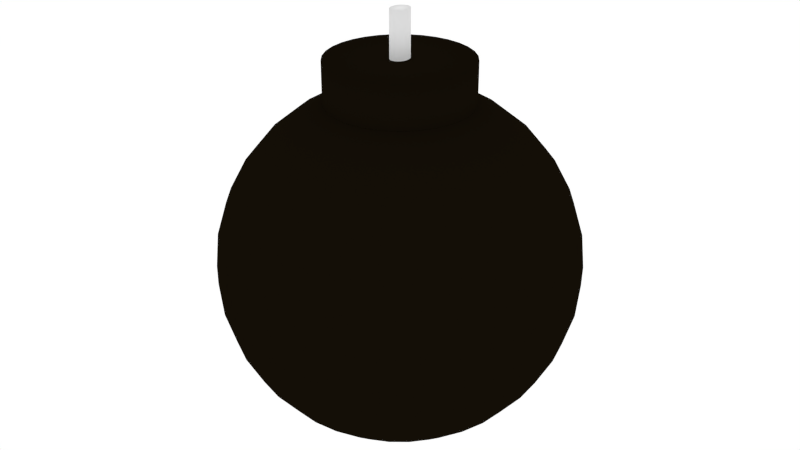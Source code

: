 # Source: newbomb.blend  (saved by Blender 2.68.0; exported with 4.5.12 LTS)
import bpy
from mathutils import Matrix  # noqa: F401  (used for matrix-valued properties, if any)

bpy.ops.wm.read_factory_settings(use_empty=True)
scene = bpy.context.scene
scene.name = 'Scene'

# ---- collections
col_collection_1 = bpy.data.collections.new('Collection 1'); scene.collection.children.link(col_collection_1)

# ---- materials (node trees are filled in below, after node groups)
mat_material_001 = bpy.data.materials.new('Material.001')
mat_material_001.alpha_threshold = 0.0
mat_material_001.use_transparent_shadow = False
mat_material_001.roughness = 0.5
mat_material_001.line_color = (0.0, 0.0, 0.0, 1.0)
mat_material = bpy.data.materials.new('Material')
mat_material.alpha_threshold = 0.0
mat_material.use_transparent_shadow = False
mat_material.diffuse_color = (0.006876, 0.004673, 0.002193, 1.0)
mat_material.roughness = 0.5
mat_material.line_color = (0.0, 0.0, 0.0, 1.0)

# ---- material node trees

# ---- world
world_world = bpy.data.worlds.new('World'); scene.world = world_world
world_world.color = (1.0, 1.0, 1.0)
world_world.use_sun_shadow = False
world_world.sun_shadow_jitter_overblur = 0.0
world_world.cycles.sampling_method = 'MANUAL'
world_world.cycles.sample_map_resolution = 256
world_world.light_settings.distance = 25.0

# ---- meshes
me_cylinder_000 = bpy.data.meshes.new('Cylinder.000')
me_cylinder_000.from_pydata([(-8.942e-07, 0.1509, 3.022), (0.02423, 0.148, 3.022), (0.04753, 0.1394, 3.022), (0.06901, 0.1255, 3.022), (0.08783, 0.1067, 3.022), (0.1033, 0.08384, 3.022), (0.1148, 0.05775, 3.022), (0.1218, 0.02944, 3.022), (0.1242, -1.475e-07, 3.022), (0.1218, -0.02944, 3.022), (0.1148, -0.05775, 3.022), (0.1033, -0.08384, 3.022), (0.08783, -0.1067, 3.022), (0.06901, -0.1255, 3.022), (0.04753, -0.1394, 3.022), (0.02423, -0.148, 3.022), (-9.346e-07, -0.1509, 3.022), (-0.02423, -0.148, 3.022), (-0.04754, -0.1394, 3.022), (-0.06901, -0.1255, 3.022), (-0.08784, -0.1067, 3.022), (-0.1033, -0.08384, 3.022), (-0.1148, -0.05775, 3.022), (-0.1218, -0.02944, 3.022), (-0.1242, -2.204e-08, 3.022), (-0.1218, 0.02944, 3.022), (-0.1148, 0.05775, 3.022), (-0.1033, 0.08384, 3.022), (-0.08784, 0.1067, 3.022), (-0.06901, 0.1255, 3.022), (-0.04754, 0.1394, 3.022), (-0.02423, 0.148, 3.022), (-9.096e-07, 0.1509, 2.376), (0.02423, 0.148, 2.376), (0.04753, 0.1394, 2.376), (0.06901, 0.1255, 2.376), (0.08783, 0.1067, 2.376), (0.1033, 0.08384, 2.376), (0.1148, 0.05775, 2.376), (0.1218, 0.02944, 2.376), (0.1242, -1.321e-07, 2.376), (0.1218, -0.02944, 2.376), (0.1148, -0.05775, 2.376), (0.1033, -0.08384, 2.376), (0.08783, -0.1067, 2.376), (0.06901, -0.1255, 2.376), (0.04753, -0.1394, 2.376), (0.02423, -0.148, 2.376), (-9.5e-07, -0.1509, 2.376), (-0.02423, -0.148, 2.376), (-0.04754, -0.1394, 2.376), (-0.06901, -0.1255, 2.376), (-0.08784, -0.1067, 2.376), (-0.1033, -0.08384, 2.376), (-0.1148, -0.05775, 2.376), (-0.1218, -0.02944, 2.376), (-0.1242, -6.626e-09, 2.376), (-0.1218, 0.02944, 2.376), (-0.1148, 0.05775, 2.376), (-0.1033, 0.08384, 2.376), (-0.08784, 0.1067, 2.376), (-0.06901, 0.1255, 2.376), (-0.04754, 0.1394, 2.376), (-0.02423, 0.148, 2.376), (-6.652e-07, 1.0, 2.374), (0.1951, 0.9808, 2.374), (0.3827, 0.9239, 2.374), (0.5556, 0.8315, 2.374), (0.7071, 0.7071, 2.374), (0.8315, 0.5556, 2.374), (0.9239, 0.3827, 2.374), (0.9808, 0.1951, 2.374), (1.0, -6.64e-08, 2.374), (0.9808, -0.1951, 2.374), (0.9239, -0.3827, 2.374), (0.8315, -0.5556, 2.374), (0.7071, -0.7071, 2.374), (0.5556, -0.8315, 2.374), (0.3827, -0.9239, 2.374), (0.1951, -0.9808, 2.374), (-9.911e-07, -1.0, 2.374), (-0.1951, -0.9808, 2.374), (-0.3827, -0.9239, 2.374), (-0.5556, -0.8315, 2.374), (-0.7071, -0.7071, 2.374), (-0.8315, -0.5556, 2.374), (-0.9239, -0.3827, 2.374), (-0.9808, -0.1951, 2.374), (-1.0, 8.237e-07, 2.374), (-0.9808, 0.1951, 2.374), (-0.9239, 0.3827, 2.374), (-0.8315, 0.5556, 2.374), (-0.7071, 0.7071, 2.374), (-0.5556, 0.8315, 2.374), (-0.3827, 0.9239, 2.374), (-0.1951, 0.9808, 2.374), (-0.9567, -2.379e-07, 1.809), (-1.389, -2.506e-07, 1.578), (-1.768, -2.605e-07, 1.267), (-2.079, -2.671e-07, 0.8878), (-2.31, -2.702e-07, 0.4556), (-2.452, -2.697e-07, -0.01338), (-2.5, -2.656e-07, -0.5011), (-2.452, -2.58e-07, -0.9888), (-2.31, -2.474e-07, -1.458), (-2.079, -2.339e-07, -1.89), (-1.768, -2.183e-07, -2.269), (-1.389, -2.011e-07, -2.58), (-0.9567, -1.828e-07, -2.811), (-0.4877, -1.644e-07, -2.953), (-0.9383, 0.1866, 1.809), (-1.362, 0.271, 1.578), (-1.734, 0.3449, 1.267), (-2.039, 0.4055, 0.8878), (-2.265, 0.4506, 0.4556), (-2.405, 0.4784, -0.01338), (-2.452, 0.4877, -0.5011), (-2.405, 0.4784, -0.9888), (-2.265, 0.4506, -1.458), (-2.039, 0.4055, -1.89), (-1.734, 0.3449, -2.269), (-1.362, 0.271, -2.58), (-0.9383, 0.1866, -2.811), (-0.4784, 0.09515, -2.953), (-0.8839, 0.3661, 1.809), (-1.283, 0.5315, 1.578), (-1.633, 0.6765, 1.267), (-1.92, 0.7955, 0.8878), (-2.134, 0.8839, 0.4556), (-2.265, 0.9383, -0.01338), (-2.31, 0.9567, -0.5011), (-2.265, 0.9383, -0.9888), (-2.134, 0.8839, -1.458), (-1.92, 0.7955, -1.89), (-1.633, 0.6765, -2.269), (-1.283, 0.5315, -2.58), (-0.8839, 0.3661, -2.811), (-0.4506, 0.1866, -2.953), (-0.7955, 0.5315, 1.809), (-1.155, 0.7716, 1.578), (-1.47, 0.9821, 1.267), (-1.728, 1.155, 0.8878), (-1.92, 1.283, 0.4556), (-2.039, 1.362, -0.01338), (-2.079, 1.389, -0.5011), (-2.039, 1.362, -0.9888), (-1.92, 1.283, -1.458), (-1.728, 1.155, -1.89), (-1.47, 0.9821, -2.269), (-1.155, 0.7716, -2.58), (-0.7955, 0.5315, -2.811), (-0.4055, 0.271, -2.953), (-0.6765, 0.6765, 1.809), (-0.9821, 0.9821, 1.578), (-1.25, 1.25, 1.267), (-1.47, 1.47, 0.8878), (-1.633, 1.633, 0.4556), (-1.734, 1.734, -0.01338), (-1.768, 1.768, -0.5011), (-1.734, 1.734, -0.9888), (-1.633, 1.633, -1.458), (-1.47, 1.47, -1.89), (-1.25, 1.25, -2.269), (-0.9821, 0.9821, -2.58), (-0.6765, 0.6765, -2.811), (-0.3449, 0.3449, -2.953), (-0.5315, 0.7955, 1.809), (-0.7716, 1.155, 1.578), (-0.9821, 1.47, 1.267), (-1.155, 1.728, 0.8878), (-1.283, 1.92, 0.4556), (-1.362, 2.039, -0.01338), (-1.389, 2.079, -0.5011), (-1.362, 2.039, -0.9888), (-1.283, 1.92, -1.458), (-1.155, 1.728, -1.89), (-0.9821, 1.47, -2.269), (-0.7716, 1.155, -2.58), (-0.5315, 0.7955, -2.811), (-0.271, 0.4055, -2.953), (-0.3661, 0.8839, 1.809), (-0.5315, 1.283, 1.578), (-0.6765, 1.633, 1.267), (-0.7955, 1.92, 0.8878), (-0.8839, 2.134, 0.4556), (-0.9383, 2.265, -0.01338), (-0.9567, 2.31, -0.5011), (-0.9383, 2.265, -0.9888), (-0.8839, 2.134, -1.458), (-0.7955, 1.92, -1.89), (-0.6765, 1.633, -2.269), (-0.5315, 1.283, -2.58), (-0.3661, 0.8839, -2.811), (-0.1866, 0.4506, -2.953), (-0.1866, 0.9383, 1.809), (-0.271, 1.362, 1.578), (-0.3449, 1.734, 1.267), (-0.4055, 2.039, 0.8878), (-0.4506, 2.265, 0.4556), (-0.4784, 2.405, -0.01338), (-0.4877, 2.452, -0.5011), (-0.4784, 2.405, -0.9888), (-0.4506, 2.265, -1.458), (-0.4055, 2.039, -1.89), (-0.3449, 1.734, -2.269), (-0.271, 1.362, -2.58), (-0.1866, 0.9383, -2.811), (-0.09515, 0.4784, -2.953), (2.976e-07, 0.9567, 1.809), (2.921e-07, 1.389, 1.578), (3.778e-07, 1.768, 1.267), (4.06e-07, 2.079, 0.8878), (2.839e-07, 2.31, 0.4556), (5.335e-07, 2.452, -0.01338), (1.866e-07, 2.5, -0.5011), (5.103e-07, 2.452, -0.9888), (1.638e-07, 2.31, -1.458), (3.398e-07, 2.079, -1.89), (2.935e-07, 1.768, -2.269), (2.674e-07, 1.389, -2.58), (1.688e-07, 0.9567, -2.811), (6.297e-08, 0.4877, -2.953), (0.1866, 0.9383, 1.809), (0.271, 1.362, 1.578), (0.3449, 1.734, 1.267), (0.4055, 2.039, 0.8878), (0.4506, 2.265, 0.4556), (0.4784, 2.405, -0.01338), (0.4877, 2.452, -0.5011), (0.4784, 2.405, -0.9888), (0.4506, 2.265, -1.458), (0.4055, 2.039, -1.89), (0.3449, 1.734, -2.269), (0.271, 1.362, -2.58), (0.1866, 0.9383, -2.811), (0.09515, 0.4784, -2.953), (0.3661, 0.8839, 1.809), (0.5315, 1.283, 1.578), (0.6765, 1.633, 1.267), (0.7955, 1.92, 0.8878), (0.8839, 2.134, 0.4556), (0.9383, 2.265, -0.01338), (0.9567, 2.31, -0.5011), (0.9383, 2.265, -0.9888), (0.8839, 2.134, -1.458), (0.7955, 1.92, -1.89), (0.6765, 1.633, -2.269), (0.5315, 1.283, -2.58), (0.3661, 0.8839, -2.811), (0.1866, 0.4506, -2.953), (0.5315, 0.7955, 1.809), (0.7716, 1.155, 1.578), (0.9821, 1.47, 1.267), (1.155, 1.728, 0.8878), (1.283, 1.92, 0.4556), (1.362, 2.039, -0.01338), (1.389, 2.079, -0.5011), (1.362, 2.039, -0.9888), (1.283, 1.92, -1.458), (1.155, 1.728, -1.89), (0.9821, 1.47, -2.269), (0.7716, 1.155, -2.58), (0.5315, 0.7955, -2.811), (0.271, 0.4055, -2.953), (0.6765, 0.6765, 1.809), (0.9821, 0.9821, 1.578), (1.25, 1.25, 1.267), (1.47, 1.47, 0.8878), (1.633, 1.633, 0.4556), (1.734, 1.734, -0.01338), (1.768, 1.768, -0.5011), (1.734, 1.734, -0.9888), (1.633, 1.633, -1.458), (1.47, 1.47, -1.89), (1.25, 1.25, -2.269), (0.9821, 0.9821, -2.58), (0.6765, 0.6765, -2.811), (0.3449, 0.3449, -2.953), (0.7955, 0.5315, 1.809), (1.155, 0.7716, 1.578), (1.47, 0.9821, 1.267), (1.728, 1.155, 0.8878), (1.92, 1.283, 0.4556), (2.039, 1.362, -0.01338), (2.079, 1.389, -0.5011), (2.039, 1.362, -0.9888), (1.92, 1.283, -1.458), (1.728, 1.155, -1.89), (1.47, 0.9821, -2.269), (1.155, 0.7716, -2.58), (0.7955, 0.5315, -2.811), (0.4055, 0.271, -2.953), (0.8839, 0.3661, 1.809), (1.283, 0.5315, 1.578), (1.633, 0.6765, 1.267), (1.92, 0.7955, 0.8878), (2.134, 0.8839, 0.4556), (2.265, 0.9383, -0.01338), (2.31, 0.9567, -0.5011), (2.265, 0.9383, -0.9888), (2.134, 0.8839, -1.458), (1.92, 0.7955, -1.89), (1.633, 0.6765, -2.269), (1.283, 0.5315, -2.58), (0.8839, 0.3661, -2.811), (0.4506, 0.1866, -2.953), (0.9383, 0.1866, 1.809), (1.362, 0.271, 1.578), (1.734, 0.3449, 1.267), (2.039, 0.4055, 0.8878), (2.265, 0.4506, 0.4556), (2.405, 0.4784, -0.01338), (2.452, 0.4877, -0.5011), (2.405, 0.4784, -0.9888), (2.265, 0.4506, -1.458), (2.039, 0.4055, -1.89), (1.734, 0.3449, -2.269), (1.362, 0.271, -2.58), (0.9383, 0.1866, -2.811), (0.4784, 0.09515, -2.953), (0.9567, -2.999e-07, 1.809), (1.389, -3.189e-07, 1.578), (1.768, -2.83e-07, 1.267), (2.079, -3.792e-07, 0.8878), (2.31, -4.775e-07, 0.4556), (2.452, -4.668e-07, -0.01338), (2.5, -3.475e-07, -0.5011), (2.452, -4.552e-07, -0.9888), (2.31, -1.939e-07, -1.458), (2.079, -3.46e-07, -1.89), (1.768, -2.409e-07, -2.269), (1.389, -3.439e-07, -2.58), (0.9567, -1.703e-07, -2.811), (0.4877, -1.295e-07, -2.953), (8.977e-08, -1.464e-07, -3.001), (0.9383, -0.1866, 1.809), (1.362, -0.271, 1.578), (1.734, -0.3449, 1.267), (2.039, -0.4055, 0.8878), (2.265, -0.4506, 0.4556), (2.405, -0.4784, -0.01338), (2.452, -0.4877, -0.5011), (2.405, -0.4784, -0.9888), (2.265, -0.4506, -1.458), (2.039, -0.4055, -1.89), (1.734, -0.3449, -2.269), (1.362, -0.271, -2.58), (0.9383, -0.1866, -2.811), (0.4784, -0.09515, -2.953), (0.8839, -0.3661, 1.809), (1.283, -0.5315, 1.578), (1.633, -0.6765, 1.267), (1.92, -0.7955, 0.8878), (2.134, -0.8839, 0.4556), (2.265, -0.9383, -0.01338), (2.31, -0.9567, -0.5011), (2.265, -0.9383, -0.9888), (2.134, -0.8839, -1.458), (1.92, -0.7955, -1.89), (1.633, -0.6765, -2.269), (1.283, -0.5315, -2.58), (0.8839, -0.3661, -2.811), (0.4506, -0.1866, -2.953), (0.7955, -0.5315, 1.809), (1.155, -0.7716, 1.578), (1.47, -0.9821, 1.267), (1.728, -1.155, 0.8878), (1.92, -1.283, 0.4556), (2.039, -1.362, -0.01338), (2.079, -1.389, -0.5011), (2.039, -1.362, -0.9888), (1.92, -1.283, -1.458), (1.728, -1.155, -1.89), (1.47, -0.9821, -2.269), (1.155, -0.7716, -2.58), (0.7955, -0.5315, -2.811), (0.4055, -0.271, -2.953), (0.6765, -0.6765, 1.809), (0.9821, -0.9821, 1.578), (1.25, -1.25, 1.267), (1.47, -1.47, 0.8878), (1.633, -1.633, 0.4556), (1.734, -1.734, -0.01338), (1.768, -1.768, -0.5011), (1.734, -1.734, -0.9888), (1.633, -1.633, -1.458), (1.47, -1.47, -1.89), (1.25, -1.25, -2.269), (0.9821, -0.9821, -2.58), (0.6765, -0.6765, -2.811), (0.3449, -0.3449, -2.953), (0.5315, -0.7955, 1.809), (0.7716, -1.155, 1.578), (0.9821, -1.47, 1.267), (1.155, -1.728, 0.8878), (1.283, -1.92, 0.4556), (1.362, -2.039, -0.01338), (1.389, -2.079, -0.5011), (1.362, -2.039, -0.9888), (1.283, -1.92, -1.458), (1.155, -1.728, -1.89), (0.9821, -1.47, -2.269), (0.7716, -1.155, -2.58), (0.5315, -0.7955, -2.811), (0.271, -0.4055, -2.953), (0.3661, -0.8839, 1.809), (0.5315, -1.283, 1.578), (0.6765, -1.633, 1.267), (0.7955, -1.92, 0.8878), (0.8839, -2.134, 0.4556), (0.9383, -2.265, -0.01338), (0.9567, -2.31, -0.5011), (0.9383, -2.265, -0.9888), (0.8839, -2.134, -1.458), (0.7955, -1.92, -1.89), (0.6765, -1.633, -2.269), (0.5315, -1.283, -2.58), (0.3661, -0.8839, -2.811), (0.1866, -0.4506, -2.953), (0.1866, -0.9383, 1.809), (0.271, -1.362, 1.578), (0.3449, -1.734, 1.267), (0.4055, -2.039, 0.8878), (0.4506, -2.265, 0.4556), (0.4784, -2.405, -0.01338), (0.4877, -2.452, -0.5011), (0.4784, -2.405, -0.9888), (0.4506, -2.265, -1.458), (0.4055, -2.039, -1.89), (0.3449, -1.734, -2.269), (0.271, -1.362, -2.58), (0.1866, -0.9383, -2.811), (0.09515, -0.4784, -2.953), (1.817e-08, -0.9567, 1.809), (-4.321e-08, -1.389, 1.578), (-6.925e-08, -1.768, 1.267), (-7.828e-08, -2.079, 0.8878), (-2.749e-07, -2.31, 0.4556), (-3.978e-07, -2.452, -0.01338), (-2.604e-07, -2.5, -0.5011), (-4.211e-07, -2.452, -0.9888), (-2.46e-07, -2.31, -1.458), (-1.445e-07, -2.079, -1.89), (-1.535e-07, -1.768, -2.269), (-1.796e-07, -1.389, -2.58), (5.705e-08, -0.9567, -2.811), (6.297e-08, -0.4877, -2.953), (-0.1866, -0.9383, 1.809), (-0.271, -1.362, 1.578), (-0.3449, -1.734, 1.267), (-0.4055, -2.039, 0.8878), (-0.4506, -2.265, 0.4556), (-0.4784, -2.405, -0.01338), (-0.4877, -2.452, -0.5011), (-0.4784, -2.405, -0.9888), (-0.4506, -2.265, -1.458), (-0.4055, -2.039, -1.89), (-0.3449, -1.734, -2.269), (-0.271, -1.362, -2.58), (-0.1866, -0.9383, -2.811), (-0.09515, -0.4784, -2.953), (-0.3661, -0.8839, 1.809), (-0.5315, -1.283, 1.578), (-0.6765, -1.633, 1.267), (-0.7955, -1.92, 0.8878), (-0.8839, -2.134, 0.4556), (-0.9383, -2.265, -0.01338), (-0.9567, -2.31, -0.5011), (-0.9383, -2.265, -0.9888), (-0.8839, -2.134, -1.458), (-0.7955, -1.92, -1.89), (-0.6765, -1.633, -2.269), (-0.5315, -1.283, -2.58), (-0.3661, -0.8839, -2.811), (-0.1866, -0.4506, -2.953), (-0.5315, -0.7955, 1.809), (-0.7716, -1.155, 1.578), (-0.9821, -1.47, 1.267), (-1.155, -1.728, 0.8878), (-1.283, -1.92, 0.4556), (-1.362, -2.039, -0.01338), (-1.389, -2.079, -0.5011), (-1.362, -2.039, -0.9888), (-1.283, -1.92, -1.458), (-1.155, -1.728, -1.89), (-0.9821, -1.47, -2.269), (-0.7716, -1.155, -2.58), (-0.5315, -0.7955, -2.811), (-0.271, -0.4055, -2.953), (-0.6765, -0.6765, 1.809), (-0.9821, -0.9821, 1.578), (-1.25, -1.25, 1.267), (-1.47, -1.47, 0.8878), (-1.633, -1.633, 0.4556), (-1.734, -1.734, -0.01338), (-1.768, -1.768, -0.5011), (-1.734, -1.734, -0.9888), (-1.633, -1.633, -1.458), (-1.47, -1.47, -1.89), (-1.25, -1.25, -2.269), (-0.9821, -0.9821, -2.58), (-0.6765, -0.6765, -2.811), (-0.3449, -0.3449, -2.953), (-0.7955, -0.5315, 1.809), (-1.155, -0.7716, 1.578), (-1.47, -0.9821, 1.267), (-1.728, -1.155, 0.8878), (-1.92, -1.283, 0.4556), (-2.039, -1.362, -0.01338), (-2.079, -1.389, -0.5011), (-2.039, -1.362, -0.9888), (-1.92, -1.283, -1.458), (-1.728, -1.155, -1.89), (-1.47, -0.9821, -2.269), (-1.155, -0.7716, -2.58), (-0.7955, -0.5315, -2.811), (-0.4055, -0.271, -2.953), (-0.8839, -0.3661, 1.809), (-1.283, -0.5315, 1.578), (-1.633, -0.6765, 1.267), (-1.92, -0.7955, 0.8878), (-2.134, -0.8839, 0.4556), (-2.265, -0.9383, -0.01338), (-2.31, -0.9567, -0.5011), (-2.265, -0.9383, -0.9888), (-2.134, -0.8839, -1.458), (-1.92, -0.7955, -1.89), (-1.633, -0.6765, -2.269), (-1.283, -0.5315, -2.58), (-0.8839, -0.3661, -2.811), (-0.4506, -0.1866, -2.953), (-0.9383, -0.1866, 1.809), (-1.362, -0.271, 1.578), (-1.734, -0.3449, 1.267), (-2.039, -0.4055, 0.8878), (-2.265, -0.4506, 0.4556), (-2.405, -0.4784, -0.01338), (-2.452, -0.4877, -0.5011), (-2.405, -0.4784, -0.9888), (-2.265, -0.4506, -1.458), (-2.039, -0.4055, -1.89), (-1.734, -0.3449, -2.269), (-1.362, -0.271, -2.58), (-0.9383, -0.1866, -2.811), (-0.4784, -0.09515, -2.953), (-6.652e-07, 1.0, 1.789), (0.1951, 0.9808, 1.789), (0.3827, 0.9239, 1.789), (0.5556, 0.8315, 1.789), (0.7071, 0.7071, 1.789), (0.8315, 0.5556, 1.789), (0.9239, 0.3827, 1.789), (0.9808, 0.1951, 1.789), (1.0, -7.337e-08, 1.789), (0.9808, -0.1951, 1.789), (0.9239, -0.3827, 1.789), (0.8315, -0.5556, 1.789), (0.7071, -0.7071, 1.789), (0.5556, -0.8315, 1.789), (0.3827, -0.9239, 1.789), (0.1951, -0.9808, 1.789), (-9.911e-07, -1.0, 1.789), (-0.1951, -0.9808, 1.789), (-0.3827, -0.9239, 1.789), (-0.5556, -0.8315, 1.789), (-0.7071, -0.7071, 1.789), (-0.8315, -0.5556, 1.789), (-0.9239, -0.3827, 1.789), (-0.9808, -0.1951, 1.789), (-1.0, 8.167e-07, 1.789), (-0.9808, 0.1951, 1.789), (-0.9239, 0.3827, 1.789), (-0.8315, 0.5556, 1.789), (-0.7071, 0.7071, 1.789), (-0.5556, 0.8315, 1.789), (-0.3827, 0.9239, 1.789), (-0.1951, 0.9808, 1.789)], [], [(32, 0, 1, 33), (33, 1, 2, 34), (34, 2, 3, 35), (35, 3, 4, 36), (36, 4, 5, 37), (37, 5, 6, 38), (38, 6, 7, 39), (39, 7, 8, 40), (40, 8, 9, 41), (41, 9, 10, 42), (42, 10, 11, 43), (43, 11, 12, 44), (44, 12, 13, 45), (45, 13, 14, 46), (46, 14, 15, 47), (47, 15, 16, 48), (48, 16, 17, 49), (49, 17, 18, 50), (50, 18, 19, 51), (51, 19, 20, 52), (52, 20, 21, 53), (53, 21, 22, 54), (54, 22, 23, 55), (55, 23, 24, 56), (56, 24, 25, 57), (57, 25, 26, 58), (58, 26, 27, 59), (59, 27, 28, 60), (60, 28, 29, 61), (61, 29, 30, 62), (1, 0, 31, 30, 29, 28, 27, 26, 25, 24, 23, 22, 21, 20, 19, 18, 17, 16, 15, 14, 13, 12, 11, 10, 9, 8, 7, 6, 5, 4, 3, 2), (63, 31, 0, 32), (62, 30, 31, 63), (545, 64, 65, 546), (546, 65, 66, 547), (547, 66, 67, 548), (548, 67, 68, 549), (549, 68, 69, 550), (550, 69, 70, 551), (551, 70, 71, 552), (552, 71, 72, 553), (553, 72, 73, 554), (554, 73, 74, 555), (555, 74, 75, 556), (556, 75, 76, 557), (557, 76, 77, 558), (558, 77, 78, 559), (559, 78, 79, 560), (560, 79, 80, 561), (561, 80, 81, 562), (562, 81, 82, 563), (563, 82, 83, 564), (564, 83, 84, 565), (565, 84, 85, 566), (566, 85, 86, 567), (567, 86, 87, 568), (568, 87, 88, 569), (569, 88, 89, 570), (570, 89, 90, 571), (571, 90, 91, 572), (572, 91, 92, 573), (573, 92, 93, 574), (574, 93, 94, 575), (65, 64, 95, 94, 93, 92, 91, 90, 89, 88, 87, 86, 85, 84, 83, 82, 81, 80, 79, 78, 77, 76, 75, 74, 73, 72, 71, 70, 69, 68, 67, 66), (576, 95, 64, 545), (575, 94, 95, 576), (99, 98, 112, 113), (106, 105, 119, 120), (100, 99, 113, 114), (107, 106, 120, 121), (101, 100, 114, 115), (108, 107, 121, 122), (102, 101, 115, 116), (109, 108, 122, 123), (103, 102, 116, 117), (97, 96, 110, 111), (104, 103, 117, 118), (98, 97, 111, 112), (105, 104, 118, 119), (122, 121, 135, 136), (116, 115, 129, 130), (123, 122, 136, 137), (117, 116, 130, 131), (111, 110, 124, 125), (118, 117, 131, 132), (112, 111, 125, 126), (119, 118, 132, 133), (113, 112, 126, 127), (120, 119, 133, 134), (114, 113, 127, 128), (121, 120, 134, 135), (115, 114, 128, 129), (134, 133, 147, 148), (128, 127, 141, 142), (135, 134, 148, 149), (129, 128, 142, 143), (136, 135, 149, 150), (130, 129, 143, 144), (137, 136, 150, 151), (131, 130, 144, 145), (125, 124, 138, 139), (132, 131, 145, 146), (126, 125, 139, 140), (133, 132, 146, 147), (127, 126, 140, 141), (146, 145, 159, 160), (140, 139, 153, 154), (147, 146, 160, 161), (141, 140, 154, 155), (148, 147, 161, 162), (142, 141, 155, 156), (149, 148, 162, 163), (143, 142, 156, 157), (150, 149, 163, 164), (144, 143, 157, 158), (151, 150, 164, 165), (145, 144, 158, 159), (139, 138, 152, 153), (164, 163, 177, 178), (158, 157, 171, 172), (165, 164, 178, 179), (159, 158, 172, 173), (153, 152, 166, 167), (160, 159, 173, 174), (154, 153, 167, 168), (161, 160, 174, 175), (155, 154, 168, 169), (162, 161, 175, 176), (156, 155, 169, 170), (163, 162, 176, 177), (157, 156, 170, 171), (169, 168, 182, 183), (176, 175, 189, 190), (170, 169, 183, 184), (177, 176, 190, 191), (171, 170, 184, 185), (178, 177, 191, 192), (172, 171, 185, 186), (179, 178, 192, 193), (173, 172, 186, 187), (167, 166, 180, 181), (174, 173, 187, 188), (168, 167, 181, 182), (175, 174, 188, 189), (187, 186, 200, 201), (181, 180, 194, 195), (188, 187, 201, 202), (182, 181, 195, 196), (189, 188, 202, 203), (183, 182, 196, 197), (190, 189, 203, 204), (184, 183, 197, 198), (191, 190, 204, 205), (185, 184, 198, 199), (192, 191, 205, 206), (186, 185, 199, 200), (193, 192, 206, 207), (205, 204, 218, 219), (199, 198, 212, 213), (206, 205, 219, 220), (200, 199, 213, 214), (207, 206, 220, 221), (201, 200, 214, 215), (195, 194, 208, 209), (202, 201, 215, 216), (196, 195, 209, 210), (203, 202, 216, 217), (197, 196, 210, 211), (204, 203, 217, 218), (198, 197, 211, 212), (217, 216, 230, 231), (211, 210, 224, 225), (218, 217, 231, 232), (212, 211, 225, 226), (219, 218, 232, 233), (213, 212, 226, 227), (220, 219, 233, 234), (214, 213, 227, 228), (221, 220, 234, 235), (215, 214, 228, 229), (209, 208, 222, 223), (216, 215, 229, 230), (210, 209, 223, 224), (235, 234, 248, 249), (229, 228, 242, 243), (223, 222, 236, 237), (230, 229, 243, 244), (224, 223, 237, 238), (231, 230, 244, 245), (225, 224, 238, 239), (232, 231, 245, 246), (226, 225, 239, 240), (233, 232, 246, 247), (227, 226, 240, 241), (234, 233, 247, 248), (228, 227, 241, 242), (247, 246, 260, 261), (241, 240, 254, 255), (248, 247, 261, 262), (242, 241, 255, 256), (249, 248, 262, 263), (243, 242, 256, 257), (237, 236, 250, 251), (244, 243, 257, 258), (238, 237, 251, 252), (245, 244, 258, 259), (239, 238, 252, 253), (246, 245, 259, 260), (240, 239, 253, 254), (259, 258, 272, 273), (253, 252, 266, 267), (260, 259, 273, 274), (254, 253, 267, 268), (261, 260, 274, 275), (255, 254, 268, 269), (262, 261, 275, 276), (256, 255, 269, 270), (263, 262, 276, 277), (257, 256, 270, 271), (251, 250, 264, 265), (258, 257, 271, 272), (252, 251, 265, 266), (277, 276, 290, 291), (271, 270, 284, 285), (265, 264, 278, 279), (272, 271, 285, 286), (266, 265, 279, 280), (273, 272, 286, 287), (267, 266, 280, 281), (274, 273, 287, 288), (268, 267, 281, 282), (275, 274, 288, 289), (269, 268, 282, 283), (276, 275, 289, 290), (270, 269, 283, 284), (289, 288, 302, 303), (283, 282, 296, 297), (290, 289, 303, 304), (284, 283, 297, 298), (291, 290, 304, 305), (285, 284, 298, 299), (279, 278, 292, 293), (286, 285, 299, 300), (280, 279, 293, 294), (287, 286, 300, 301), (281, 280, 294, 295), (288, 287, 301, 302), (282, 281, 295, 296), (294, 293, 307, 308), (301, 300, 314, 315), (295, 294, 308, 309), (302, 301, 315, 316), (296, 295, 309, 310), (303, 302, 316, 317), (297, 296, 310, 311), (304, 303, 317, 318), (298, 297, 311, 312), (305, 304, 318, 319), (299, 298, 312, 313), (293, 292, 306, 307), (300, 299, 313, 314), (312, 311, 325, 326), (319, 318, 332, 333), (313, 312, 326, 327), (307, 306, 320, 321), (314, 313, 327, 328), (308, 307, 321, 322), (315, 314, 328, 329), (309, 308, 322, 323), (316, 315, 329, 330), (310, 309, 323, 324), (317, 316, 330, 331), (311, 310, 324, 325), (318, 317, 331, 332), (330, 329, 344, 345), (324, 323, 338, 339), (331, 330, 345, 346), (325, 324, 339, 340), (332, 331, 346, 347), (326, 325, 340, 341), (333, 332, 347, 348), (327, 326, 341, 342), (321, 320, 335, 336), (328, 327, 342, 343), (322, 321, 336, 337), (329, 328, 343, 344), (323, 322, 337, 338), (343, 342, 356, 357), (337, 336, 350, 351), (344, 343, 357, 358), (338, 337, 351, 352), (345, 344, 358, 359), (339, 338, 352, 353), (346, 345, 359, 360), (340, 339, 353, 354), (347, 346, 360, 361), (341, 340, 354, 355), (348, 347, 361, 362), (342, 341, 355, 356), (336, 335, 349, 350), (361, 360, 374, 375), (355, 354, 368, 369), (362, 361, 375, 376), (356, 355, 369, 370), (350, 349, 363, 364), (357, 356, 370, 371), (351, 350, 364, 365), (358, 357, 371, 372), (352, 351, 365, 366), (359, 358, 372, 373), (353, 352, 366, 367), (360, 359, 373, 374), (354, 353, 367, 368), (373, 372, 386, 387), (367, 366, 380, 381), (374, 373, 387, 388), (368, 367, 381, 382), (375, 374, 388, 389), (369, 368, 382, 383), (376, 375, 389, 390), (370, 369, 383, 384), (364, 363, 377, 378), (371, 370, 384, 385), (365, 364, 378, 379), (372, 371, 385, 386), (366, 365, 379, 380), (385, 384, 398, 399), (379, 378, 392, 393), (386, 385, 399, 400), (380, 379, 393, 394), (387, 386, 400, 401), (381, 380, 394, 395), (388, 387, 401, 402), (382, 381, 395, 396), (389, 388, 402, 403), (383, 382, 396, 397), (390, 389, 403, 404), (384, 383, 397, 398), (378, 377, 391, 392), (403, 402, 416, 417), (397, 396, 410, 411), (404, 403, 417, 418), (398, 397, 411, 412), (392, 391, 405, 406), (399, 398, 412, 413), (393, 392, 406, 407), (400, 399, 413, 414), (394, 393, 407, 408), (401, 400, 414, 415), (395, 394, 408, 409), (402, 401, 415, 416), (396, 395, 409, 410), (415, 414, 428, 429), (409, 408, 422, 423), (416, 415, 429, 430), (410, 409, 423, 424), (417, 416, 430, 431), (411, 410, 424, 425), (418, 417, 431, 432), (412, 411, 425, 426), (406, 405, 419, 420), (413, 412, 426, 427), (407, 406, 420, 421), (414, 413, 427, 428), (408, 407, 421, 422), (420, 419, 433, 434), (427, 426, 440, 441), (421, 420, 434, 435), (428, 427, 441, 442), (422, 421, 435, 436), (429, 428, 442, 443), (423, 422, 436, 437), (430, 429, 443, 444), (424, 423, 437, 438), (431, 430, 444, 445), (425, 424, 438, 439), (432, 431, 445, 446), (426, 425, 439, 440), (438, 437, 451, 452), (445, 444, 458, 459), (439, 438, 452, 453), (446, 445, 459, 460), (440, 439, 453, 454), (434, 433, 447, 448), (441, 440, 454, 455), (435, 434, 448, 449), (442, 441, 455, 456), (436, 435, 449, 450), (443, 442, 456, 457), (437, 436, 450, 451), (444, 443, 457, 458), (456, 455, 469, 470), (450, 449, 463, 464), (457, 456, 470, 471), (451, 450, 464, 465), (458, 457, 471, 472), (452, 451, 465, 466), (459, 458, 472, 473), (453, 452, 466, 467), (460, 459, 473, 474), (454, 453, 467, 468), (448, 447, 461, 462), (455, 454, 468, 469), (449, 448, 462, 463), (474, 473, 487, 488), (468, 467, 481, 482), (462, 461, 475, 476), (469, 468, 482, 483), (463, 462, 476, 477), (470, 469, 483, 484), (464, 463, 477, 478), (471, 470, 484, 485), (465, 464, 478, 479), (472, 471, 485, 486), (466, 465, 479, 480), (473, 472, 486, 487), (467, 466, 480, 481), (486, 485, 499, 500), (480, 479, 493, 494), (487, 486, 500, 501), (481, 480, 494, 495), (488, 487, 501, 502), (482, 481, 495, 496), (476, 475, 489, 490), (483, 482, 496, 497), (477, 476, 490, 491), (484, 483, 497, 498), (478, 477, 491, 492), (485, 484, 498, 499), (479, 478, 492, 493), (498, 497, 511, 512), (492, 491, 505, 506), (499, 498, 512, 513), (493, 492, 506, 507), (500, 499, 513, 514), (494, 493, 507, 508), (501, 500, 514, 515), (495, 494, 508, 509), (502, 501, 515, 516), (496, 495, 509, 510), (490, 489, 503, 504), (497, 496, 510, 511), (491, 490, 504, 505), (516, 515, 529, 530), (510, 509, 523, 524), (504, 503, 517, 518), (511, 510, 524, 525), (505, 504, 518, 519), (512, 511, 525, 526), (506, 505, 519, 520), (513, 512, 526, 527), (507, 506, 520, 521), (514, 513, 527, 528), (508, 507, 521, 522), (515, 514, 528, 529), (509, 508, 522, 523), (528, 527, 541, 542), (522, 521, 535, 536), (529, 528, 542, 543), (523, 522, 536, 537), (530, 529, 543, 544), (524, 523, 537, 538), (518, 517, 531, 532), (525, 524, 538, 539), (519, 518, 532, 533), (526, 525, 539, 540), (520, 519, 533, 534), (527, 526, 540, 541), (521, 520, 534, 535), (334, 109, 123), (334, 123, 137), (334, 137, 151), (334, 151, 165), (334, 165, 179), (334, 179, 193), (334, 193, 207), (334, 207, 221), (334, 221, 235), (334, 235, 249), (334, 249, 263), (334, 263, 277), (334, 277, 291), (334, 291, 305), (334, 305, 319), (334, 319, 333), (334, 333, 348), (334, 348, 362), (334, 362, 376), (334, 376, 390), (334, 390, 404), (334, 404, 418), (334, 418, 432), (334, 432, 446), (334, 446, 460), (334, 460, 474), (334, 474, 488), (334, 488, 502), (334, 502, 516), (334, 516, 530), (334, 530, 544), (540, 539, 104, 105), (534, 533, 98, 99), (541, 540, 105, 106), (535, 534, 99, 100), (542, 541, 106, 107), (536, 535, 100, 101), (543, 542, 107, 108), (537, 536, 101, 102), (544, 543, 108, 109), (538, 537, 102, 103), (532, 531, 96, 97), (334, 544, 109), (539, 538, 103, 104), (533, 532, 97, 98)])
me_cylinder_000.polygons.foreach_set('use_smooth', [True] * 514)
me_cylinder_000.polygons.foreach_set('material_index', [0, 0, 0, 0, 0, 0, 0, 0, 0, 0, 0, 0, 0, 0, 0, 0, 0, 0, 0, 0, 0, 0, 0, 0, 0, 0, 0, 0, 0, 0, 0, 0, 0, 1, 1, 1, 1, 1, 1, 1, 1, 1, 1, 1, 1, 1, 1, 1, 1, 1, 1, 1, 1, 1, 1, 1, 1, 1, 1, 1, 1, 1, 1, 1, 1, 1, 1, 1, 1, 1, 1, 1, 1, 1, 1, 1, 1, 1, 1, 1, 1, 1, 1, 1, 1, 1, 1, 1, 1, 1, 1, 1, 1, 1, 1, 1, 1, 1, 1, 1, 1, 1, 1, 1, 1, 1, 1, 1, 1, 1, 1, 1, 1, 1, 1, 1, 1, 1, 1, 1, 1, 1, 1, 1, 1, 1, 1, 1, 1, 1, 1, 1, 1, 1, 1, 1, 1, 1, 1, 1, 1, 1, 1, 1, 1, 1, 1, 1, 1, 1, 1, 1, 1, 1, 1, 1, 1, 1, 1, 1, 1, 1, 1, 1, 1, 1, 1, 1, 1, 1, 1, 1, 1, 1, 1, 1, 1, 1, 1, 1, 1, 1, 1, 1, 1, 1, 1, 1, 1, 1, 1, 1, 1, 1, 1, 1, 1, 1, 1, 1, 1, 1, 1, 1, 1, 1, 1, 1, 1, 1, 1, 1, 1, 1, 1, 1, 1, 1, 1, 1, 1, 1, 1, 1, 1, 1, 1, 1, 1, 1, 1, 1, 1, 1, 1, 1, 1, 1, 1, 1, 1, 1, 1, 1, 1, 1, 1, 1, 1, 1, 1, 1, 1, 1, 1, 1, 1, 1, 1, 1, 1, 1, 1, 1, 1, 1, 1, 1, 1, 1, 1, 1, 1, 1, 1, 1, 1, 1, 1, 1, 1, 1, 1, 1, 1, 1, 1, 1, 1, 1, 1, 1, 1, 1, 1, 1, 1, 1, 1, 1, 1, 1, 1, 1, 1, 1, 1, 1, 1, 1, 1, 1, 1, 1, 1, 1, 1, 1, 1, 1, 1, 1, 1, 1, 1, 1, 1, 1, 1, 1, 1, 1, 1, 1, 1, 1, 1, 1, 1, 1, 1, 1, 1, 1, 1, 1, 1, 1, 1, 1, 1, 1, 1, 1, 1, 1, 1, 1, 1, 1, 1, 1, 1, 1, 1, 1, 1, 1, 1, 1, 1, 1, 1, 1, 1, 1, 1, 1, 1, 1, 1, 1, 1, 1, 1, 1, 1, 1, 1, 1, 1, 1, 1, 1, 1, 1, 1, 1, 1, 1, 1, 1, 1, 1, 1, 1, 1, 1, 1, 1, 1, 1, 1, 1, 1, 1, 1, 1, 1, 1, 1, 1, 1, 1, 1, 1, 1, 1, 1, 1, 1, 1, 1, 1, 1, 1, 1, 1, 1, 1, 1, 1, 1, 1, 1, 1, 1, 1, 1, 1, 1, 1, 1, 1, 1, 1, 1, 1, 1, 1, 1, 1, 1, 1, 1, 1, 1, 1, 1, 1, 1, 1, 1, 1, 1, 1, 1, 1, 1, 1, 1, 1, 1, 1, 1, 1, 1, 1, 1, 1, 1, 1, 1, 1, 1, 1, 1, 1, 1, 1, 1, 1, 1, 1, 1, 1, 1, 1, 1, 1, 1, 1, 1, 1])
_uv = me_cylinder_000.uv_layers.new(name='UVMap')
_uv.uv.foreach_set('vector', [0.0, 0.0, 0.0, 0.0, 0.0, 0.0, 0.0, 0.0, 0.0, 0.0, 0.0, 0.0, 0.0, 0.0, 0.0, 0.0, 0.0, 0.0, 0.0, 0.0, 0.0, 0.0, 0.0, 0.0, 0.0, 0.0, 0.0, 0.0, 0.0, 0.0, 0.0, 0.0, 0.0, 0.0, 0.0, 0.0, 0.0, 0.0, 0.0, 0.0, 0.0, 0.0, 0.0, 0.0, 0.0, 0.0, 0.0, 0.0, 0.0, 0.0, 0.0, 0.0, 0.0, 0.0, 0.0, 0.0, 0.0, 0.0, 0.0, 0.0, 0.0, 0.0, 0.0, 0.0, 0.0, 0.0, 0.0, 0.0, 0.0, 0.0, 0.0, 0.0, 0.0, 0.0, 0.0, 0.0, 0.0, 0.0, 0.0, 0.0, 0.0, 0.0, 0.0, 0.0, 0.0, 0.0, 0.0, 0.0, 0.0, 0.0, 0.0, 0.0, 0.0, 0.0, 0.0, 0.0, 0.0, 0.0, 0.0, 0.0, 0.0, 0.0, 0.0, 0.0, 0.0, 0.0, 0.0, 0.0, 0.0, 0.0, 0.0, 0.0, 0.0, 0.0, 0.0, 0.0, 0.0, 0.0, 0.0, 0.0, 0.0, 0.0, 0.0, 0.0, 0.0, 0.0, 0.0, 0.0, 0.0, 0.0, 0.0, 0.0, 0.0, 0.0, 0.0, 0.0, 0.0, 0.0, 0.0, 0.0, 0.0, 0.0, 0.0, 0.0, 0.0, 0.0, 0.0, 0.0, 0.0, 0.0, 0.0, 0.0, 0.0, 0.0, 0.0, 0.0, 0.0, 0.0, 0.0, 0.0, 0.0, 0.0, 0.0, 0.0, 0.0, 0.0, 0.0, 0.0, 0.0, 0.0, 0.0, 0.0, 0.0, 0.0, 0.0, 0.0, 0.0, 0.0, 0.0, 0.0, 0.0, 0.0, 0.0, 0.0, 0.0, 0.0, 0.0, 0.0, 0.0, 0.0, 0.0, 0.0, 0.0, 0.0, 0.0, 0.0, 0.0, 0.0, 0.0, 0.0, 0.0, 0.0, 0.0, 0.0, 0.0, 0.0, 0.0, 0.0, 0.0, 0.0, 0.0, 0.0, 0.0, 0.0, 0.0, 0.0, 0.0, 0.0, 0.0, 0.0, 0.0, 0.0, 0.0, 0.0, 0.0, 0.0, 0.0, 0.0, 0.0, 0.0, 0.0, 0.0, 0.0, 0.0, 0.0, 0.0, 0.0, 0.0, 0.0, 0.0, 0.0, 0.0, 0.0, 0.0, 0.0, 0.0, 0.0, 0.0, 0.0, 0.0, 0.0, 0.0, 0.0, 0.0, 0.0, 0.0, 0.0, 0.0, 0.0, 0.0, 0.0, 0.0, 0.0, 0.0, 0.0, 0.0, 0.0, 0.0, 0.0, 0.0, 0.0, 0.0, 0.0, 0.0, 0.0, 0.0, 0.0, 0.0, 0.0, 0.0, 0.0, 0.0, 0.0, 0.0, 0.0, 0.0, 0.0, 0.0, 0.0, 0.0, 0.0, 0.0, 0.0, 0.0, 0.0, 0.0, 0.0, 0.0, 0.0, 0.0, 0.0, 0.0, 0.0, 0.0, 0.0, 0.0, 0.0, 0.0, 0.0, 0.0, 0.0, 0.0, 0.0, 0.0, 0.0, 0.0, 0.0, 0.0, 0.0, 0.0, 0.0, 0.0, 1.0, 0.0, 1.0, 1.0, 0.0, 1.0, 0.0, 0.0, 1.0, 0.0, 1.0, 1.0, 0.0, 1.0, 0.0, 0.0, 1.0, 0.0, 1.0, 1.0, 0.0, 1.0, 0.0, 0.0, 1.0, 0.0, 1.0, 1.0, 0.0, 1.0, 0.0, 0.0, 1.0, 0.0, 1.0, 1.0, 0.0, 1.0, 0.0, 0.0, 1.0, 0.0, 1.0, 1.0, 0.0, 1.0, 0.0, 0.0, 1.0, 0.0, 1.0, 1.0, 0.0, 1.0, 0.0, 0.0, 1.0, 0.0, 1.0, 1.0, 0.0, 1.0, 0.0, 0.0, 1.0, 0.0, 1.0, 1.0, 0.0, 1.0, 0.0, 0.0, 1.0, 0.0, 1.0, 1.0, 0.0, 1.0, 0.0, 0.0, 1.0, 0.0, 1.0, 1.0, 0.0, 1.0, 0.0, 0.0, 1.0, 0.0, 1.0, 1.0, 0.0, 1.0, 0.0, 0.0, 1.0, 0.0, 1.0, 1.0, 0.0, 1.0, 0.0, 0.0, 1.0, 0.0, 1.0, 1.0, 0.0, 1.0, 0.0, 0.0, 1.0, 0.0, 1.0, 1.0, 0.0, 1.0, 0.0, 0.0, 1.0, 0.0, 1.0, 1.0, 0.0, 1.0, 0.0, 0.0, 1.0, 0.0, 1.0, 1.0, 0.0, 1.0, 0.0, 0.0, 1.0, 0.0, 1.0, 1.0, 0.0, 1.0, 0.0, 0.0, 1.0, 0.0, 1.0, 1.0, 0.0, 1.0, 0.0, 0.0, 1.0, 0.0, 1.0, 1.0, 0.0, 1.0, 0.0, 0.0, 1.0, 0.0, 1.0, 1.0, 0.0, 1.0, 0.0, 0.0, 1.0, 0.0, 1.0, 1.0, 0.0, 1.0, 0.0, 0.0, 1.0, 0.0, 1.0, 1.0, 0.0, 1.0, 0.0, 0.0, 1.0, 0.0, 1.0, 1.0, 0.0, 1.0, 0.0, 0.0, 1.0, 0.0, 1.0, 1.0, 0.0, 1.0, 0.0, 0.0, 1.0, 0.0, 1.0, 1.0, 0.0, 1.0, 0.0, 0.0, 1.0, 0.0, 1.0, 1.0, 0.0, 1.0, 0.0, 0.0, 1.0, 0.0, 1.0, 1.0, 0.0, 1.0, 0.0, 0.0, 1.0, 0.0, 1.0, 1.0, 0.0, 1.0, 0.0, 0.0, 1.0, 0.0, 1.0, 1.0, 0.0, 1.0, 0.5, 1.0, 0.5975, 0.9904, 0.6913, 0.9619, 0.7778, 0.9157, 0.8536, 0.8536, 0.9157, 0.7778, 0.9619, 0.6913, 0.9904, 0.5975, 1.0, 0.5, 0.9904, 0.4025, 0.9619, 0.3087, 0.9157, 0.2222, 0.8536, 0.1464, 0.7778, 0.08427, 0.6913, 0.03806, 0.5975, 0.009607, 0.5, 0.0, 0.4025, 0.009607, 0.3087, 0.03806, 0.2222, 0.08427, 0.1464, 0.1464, 0.08426, 0.2222, 0.03806, 0.3087, 0.009607, 0.4025, 0.0, 0.5, 0.009607, 0.5975, 0.03806, 0.6913, 0.08427, 0.7778, 0.1464, 0.8536, 0.2222, 0.9157, 0.3087, 0.9619, 0.4025, 0.9904, 0.0, 0.0, 1.0, 0.0, 1.0, 1.0, 0.0, 1.0, 0.0, 0.0, 1.0, 0.0, 1.0, 1.0, 0.0, 1.0, 0.0, 0.0, 1.0, 0.0, 1.0, 1.0, 0.0, 1.0, 0.0, 0.0, 1.0, 0.0, 1.0, 1.0, 0.0, 1.0, 0.0, 0.0, 1.0, 0.0, 1.0, 1.0, 0.0, 1.0, 0.0, 0.0, 1.0, 0.0, 1.0, 1.0, 0.0, 1.0, 0.0, 0.0, 1.0, 0.0, 1.0, 1.0, 0.0, 1.0, 0.0, 0.0, 1.0, 0.0, 1.0, 1.0, 0.0, 1.0, 0.0, 0.0, 1.0, 0.0, 1.0, 1.0, 0.0, 1.0, 0.0, 0.0, 1.0, 0.0, 1.0, 1.0, 0.0, 1.0, 0.0, 0.0, 1.0, 0.0, 1.0, 1.0, 0.0, 1.0, 0.0, 0.0, 1.0, 0.0, 1.0, 1.0, 0.0, 1.0, 0.0, 0.0, 1.0, 0.0, 1.0, 1.0, 0.0, 1.0, 0.0, 0.0, 1.0, 0.0, 1.0, 1.0, 0.0, 1.0, 0.0, 0.0, 1.0, 0.0, 1.0, 1.0, 0.0, 1.0, 0.0, 0.0, 1.0, 0.0, 1.0, 1.0, 0.0, 1.0, 0.0, 0.0, 1.0, 0.0, 1.0, 1.0, 0.0, 1.0, 0.0, 0.0, 1.0, 0.0, 1.0, 1.0, 0.0, 1.0, 0.0, 0.0, 1.0, 0.0, 1.0, 1.0, 0.0, 1.0, 0.0, 0.0, 1.0, 0.0, 1.0, 1.0, 0.0, 1.0, 0.0, 0.0, 1.0, 0.0, 1.0, 1.0, 0.0, 1.0, 0.0, 0.0, 1.0, 0.0, 1.0, 1.0, 0.0, 1.0, 0.0, 0.0, 1.0, 0.0, 1.0, 1.0, 0.0, 1.0, 0.0, 0.0, 1.0, 0.0, 1.0, 1.0, 0.0, 1.0, 0.0, 0.0, 1.0, 0.0, 1.0, 1.0, 0.0, 1.0, 0.0, 0.0, 1.0, 0.0, 1.0, 1.0, 0.0, 1.0, 0.0, 0.0, 1.0, 0.0, 1.0, 1.0, 0.0, 1.0, 0.0, 0.0, 1.0, 0.0, 1.0, 1.0, 0.0, 1.0, 0.0, 0.0, 1.0, 0.0, 1.0, 1.0, 0.0, 1.0, 0.0, 0.0, 1.0, 0.0, 1.0, 1.0, 0.0, 1.0, 0.0, 0.0, 1.0, 0.0, 1.0, 1.0, 0.0, 1.0, 0.0, 0.0, 1.0, 0.0, 1.0, 1.0, 0.0, 1.0, 0.0, 0.0, 1.0, 0.0, 1.0, 1.0, 0.0, 1.0, 0.0, 0.0, 1.0, 0.0, 1.0, 1.0, 0.0, 1.0, 0.0, 0.0, 1.0, 0.0, 1.0, 1.0, 0.0, 1.0, 0.0, 0.0, 1.0, 0.0, 1.0, 1.0, 0.0, 1.0, 0.0, 0.0, 1.0, 0.0, 1.0, 1.0, 0.0, 1.0, 0.0, 0.0, 1.0, 0.0, 1.0, 1.0, 0.0, 1.0, 0.0, 0.0, 1.0, 0.0, 1.0, 1.0, 0.0, 1.0, 0.0, 0.0, 1.0, 0.0, 1.0, 1.0, 0.0, 1.0, 0.0, 0.0, 1.0, 0.0, 1.0, 1.0, 0.0, 1.0, 0.0, 0.0, 1.0, 0.0, 1.0, 1.0, 0.0, 1.0, 0.0, 0.0, 1.0, 0.0, 1.0, 1.0, 0.0, 1.0, 0.0, 0.0, 1.0, 0.0, 1.0, 1.0, 0.0, 1.0, 0.0, 0.0, 1.0, 0.0, 1.0, 1.0, 0.0, 1.0, 0.0, 0.0, 1.0, 0.0, 1.0, 1.0, 0.0, 1.0, 0.0, 0.0, 1.0, 0.0, 1.0, 1.0, 0.0, 1.0, 0.0, 0.0, 1.0, 0.0, 1.0, 1.0, 0.0, 1.0, 0.0, 0.0, 1.0, 0.0, 1.0, 1.0, 0.0, 1.0, 0.0, 0.0, 1.0, 0.0, 1.0, 1.0, 0.0, 1.0, 0.0, 0.0, 1.0, 0.0, 1.0, 1.0, 0.0, 1.0, 0.0, 0.0, 1.0, 0.0, 1.0, 1.0, 0.0, 1.0, 0.0, 0.0, 1.0, 0.0, 1.0, 1.0, 0.0, 1.0, 0.0, 0.0, 1.0, 0.0, 1.0, 1.0, 0.0, 1.0, 0.0, 0.0, 1.0, 0.0, 1.0, 1.0, 0.0, 1.0, 0.0, 0.0, 1.0, 0.0, 1.0, 1.0, 0.0, 1.0, 0.0, 0.0, 1.0, 0.0, 1.0, 1.0, 0.0, 1.0, 0.0, 0.0, 1.0, 0.0, 1.0, 1.0, 0.0, 1.0, 0.0, 0.0, 1.0, 0.0, 1.0, 1.0, 0.0, 1.0, 0.0, 0.0, 1.0, 0.0, 1.0, 1.0, 0.0, 1.0, 0.0, 0.0, 1.0, 0.0, 1.0, 1.0, 0.0, 1.0, 0.0, 0.0, 1.0, 0.0, 1.0, 1.0, 0.0, 1.0, 0.0, 0.0, 1.0, 0.0, 1.0, 1.0, 0.0, 1.0, 0.0, 0.0, 1.0, 0.0, 1.0, 1.0, 0.0, 1.0, 0.0, 0.0, 1.0, 0.0, 1.0, 1.0, 0.0, 1.0, 0.0, 0.0, 1.0, 0.0, 1.0, 1.0, 0.0, 1.0, 0.0, 0.0, 1.0, 0.0, 1.0, 1.0, 0.0, 1.0, 0.0, 0.0, 1.0, 0.0, 1.0, 1.0, 0.0, 1.0, 0.0, 0.0, 1.0, 0.0, 1.0, 1.0, 0.0, 1.0, 0.0, 0.0, 1.0, 0.0, 1.0, 1.0, 0.0, 1.0, 0.0, 0.0, 1.0, 0.0, 1.0, 1.0, 0.0, 1.0, 0.0, 0.0, 1.0, 0.0, 1.0, 1.0, 0.0, 1.0, 0.0, 0.0, 1.0, 0.0, 1.0, 1.0, 0.0, 1.0, 0.0, 0.0, 1.0, 0.0, 1.0, 1.0, 0.0, 1.0, 0.0, 0.0, 1.0, 0.0, 1.0, 1.0, 0.0, 1.0, 0.0, 0.0, 1.0, 0.0, 1.0, 1.0, 0.0, 1.0, 0.0, 0.0, 1.0, 0.0, 1.0, 1.0, 0.0, 1.0, 0.0, 0.0, 1.0, 0.0, 1.0, 1.0, 0.0, 1.0, 0.0, 0.0, 1.0, 0.0, 1.0, 1.0, 0.0, 1.0, 0.0, 0.0, 1.0, 0.0, 1.0, 1.0, 0.0, 1.0, 0.0, 0.0, 1.0, 0.0, 1.0, 1.0, 0.0, 1.0, 0.0, 0.0, 1.0, 0.0, 1.0, 1.0, 0.0, 1.0, 0.0, 0.0, 1.0, 0.0, 1.0, 1.0, 0.0, 1.0, 0.0, 0.0, 1.0, 0.0, 1.0, 1.0, 0.0, 1.0, 0.0, 0.0, 1.0, 0.0, 1.0, 1.0, 0.0, 1.0, 0.0, 0.0, 1.0, 0.0, 1.0, 1.0, 0.0, 1.0, 0.0, 0.0, 1.0, 0.0, 1.0, 1.0, 0.0, 1.0, 0.0, 0.0, 1.0, 0.0, 1.0, 1.0, 0.0, 1.0, 0.0, 0.0, 1.0, 0.0, 1.0, 1.0, 0.0, 1.0, 0.0, 0.0, 1.0, 0.0, 1.0, 1.0, 0.0, 1.0, 0.0, 0.0, 1.0, 0.0, 1.0, 1.0, 0.0, 1.0, 0.0, 0.0, 1.0, 0.0, 1.0, 1.0, 0.0, 1.0, 0.0, 0.0, 1.0, 0.0, 1.0, 1.0, 0.0, 1.0, 0.0, 0.0, 1.0, 0.0, 1.0, 1.0, 0.0, 1.0, 0.0, 0.0, 1.0, 0.0, 1.0, 1.0, 0.0, 1.0, 0.0, 0.0, 1.0, 0.0, 1.0, 1.0, 0.0, 1.0, 0.0, 0.0, 1.0, 0.0, 1.0, 1.0, 0.0, 1.0, 0.0, 0.0, 1.0, 0.0, 1.0, 1.0, 0.0, 1.0, 0.0, 0.0, 1.0, 0.0, 1.0, 1.0, 0.0, 1.0, 0.0, 0.0, 1.0, 0.0, 1.0, 1.0, 0.0, 1.0, 0.0, 0.0, 1.0, 0.0, 1.0, 1.0, 0.0, 1.0, 0.0, 0.0, 1.0, 0.0, 1.0, 1.0, 0.0, 1.0, 0.0, 0.0, 1.0, 0.0, 1.0, 1.0, 0.0, 1.0, 0.0, 0.0, 1.0, 0.0, 1.0, 1.0, 0.0, 1.0, 0.0, 0.0, 1.0, 0.0, 1.0, 1.0, 0.0, 1.0, 0.0, 0.0, 1.0, 0.0, 1.0, 1.0, 0.0, 1.0, 0.0, 0.0, 1.0, 0.0, 1.0, 1.0, 0.0, 1.0, 0.0, 0.0, 1.0, 0.0, 1.0, 1.0, 0.0, 1.0, 0.0, 0.0, 1.0, 0.0, 1.0, 1.0, 0.0, 1.0, 0.0, 0.0, 1.0, 0.0, 1.0, 1.0, 0.0, 1.0, 0.0, 0.0, 1.0, 0.0, 1.0, 1.0, 0.0, 1.0, 0.0, 0.0, 1.0, 0.0, 1.0, 1.0, 0.0, 1.0, 0.0, 0.0, 1.0, 0.0, 1.0, 1.0, 0.0, 1.0, 0.0, 0.0, 1.0, 0.0, 1.0, 1.0, 0.0, 1.0, 0.0, 0.0, 1.0, 0.0, 1.0, 1.0, 0.0, 1.0, 0.0, 0.0, 1.0, 0.0, 1.0, 1.0, 0.0, 1.0, 0.0, 0.0, 1.0, 0.0, 1.0, 1.0, 0.0, 1.0, 0.0, 0.0, 1.0, 0.0, 1.0, 1.0, 0.0, 1.0, 0.0, 0.0, 1.0, 0.0, 1.0, 1.0, 0.0, 1.0, 0.0, 0.0, 1.0, 0.0, 1.0, 1.0, 0.0, 1.0, 0.0, 0.0, 1.0, 0.0, 1.0, 1.0, 0.0, 1.0, 0.0, 0.0, 1.0, 0.0, 1.0, 1.0, 0.0, 1.0, 0.0, 0.0, 1.0, 0.0, 1.0, 1.0, 0.0, 1.0, 0.0, 0.0, 1.0, 0.0, 1.0, 1.0, 0.0, 1.0, 0.0, 0.0, 1.0, 0.0, 1.0, 1.0, 0.0, 1.0, 0.0, 0.0, 1.0, 0.0, 1.0, 1.0, 0.0, 1.0, 0.0, 0.0, 1.0, 0.0, 1.0, 1.0, 0.0, 1.0, 0.0, 0.0, 1.0, 0.0, 1.0, 1.0, 0.0, 1.0, 0.0, 0.0, 1.0, 0.0, 1.0, 1.0, 0.0, 1.0, 0.0, 0.0, 1.0, 0.0, 1.0, 1.0, 0.0, 1.0, 0.0, 0.0, 1.0, 0.0, 1.0, 1.0, 0.0, 1.0, 0.0, 0.0, 1.0, 0.0, 1.0, 1.0, 0.0, 1.0, 0.0, 0.0, 1.0, 0.0, 1.0, 1.0, 0.0, 1.0, 0.0, 0.0, 1.0, 0.0, 1.0, 1.0, 0.0, 1.0, 0.0, 0.0, 1.0, 0.0, 1.0, 1.0, 0.0, 1.0, 0.0, 0.0, 1.0, 0.0, 1.0, 1.0, 0.0, 1.0, 0.0, 0.0, 1.0, 0.0, 1.0, 1.0, 0.0, 1.0, 0.0, 0.0, 1.0, 0.0, 1.0, 1.0, 0.0, 1.0, 0.0, 0.0, 1.0, 0.0, 1.0, 1.0, 0.0, 1.0, 0.0, 0.0, 1.0, 0.0, 1.0, 1.0, 0.0, 1.0, 0.0, 0.0, 1.0, 0.0, 1.0, 1.0, 0.0, 1.0, 0.0, 0.0, 1.0, 0.0, 1.0, 1.0, 0.0, 1.0, 0.0, 0.0, 1.0, 0.0, 1.0, 1.0, 0.0, 1.0, 0.0, 0.0, 1.0, 0.0, 1.0, 1.0, 0.0, 1.0, 0.0, 0.0, 1.0, 0.0, 1.0, 1.0, 0.0, 1.0, 0.0, 0.0, 1.0, 0.0, 1.0, 1.0, 0.0, 1.0, 0.0, 0.0, 1.0, 0.0, 1.0, 1.0, 0.0, 1.0, 0.0, 0.0, 1.0, 0.0, 1.0, 1.0, 0.0, 1.0, 0.0, 0.0, 1.0, 0.0, 1.0, 1.0, 0.0, 1.0, 0.0, 0.0, 1.0, 0.0, 1.0, 1.0, 0.0, 1.0, 0.0, 0.0, 1.0, 0.0, 1.0, 1.0, 0.0, 1.0, 0.0, 0.0, 1.0, 0.0, 1.0, 1.0, 0.0, 1.0, 0.0, 0.0, 1.0, 0.0, 1.0, 1.0, 0.0, 1.0, 0.0, 0.0, 1.0, 0.0, 1.0, 1.0, 0.0, 1.0, 0.0, 0.0, 1.0, 0.0, 1.0, 1.0, 0.0, 1.0, 0.0, 0.0, 1.0, 0.0, 1.0, 1.0, 0.0, 1.0, 0.0, 0.0, 1.0, 0.0, 1.0, 1.0, 0.0, 1.0, 0.0, 0.0, 1.0, 0.0, 1.0, 1.0, 0.0, 1.0, 0.0, 0.0, 1.0, 0.0, 1.0, 1.0, 0.0, 1.0, 0.0, 0.0, 1.0, 0.0, 1.0, 1.0, 0.0, 1.0, 0.0, 0.0, 1.0, 0.0, 1.0, 1.0, 0.0, 1.0, 0.0, 0.0, 1.0, 0.0, 1.0, 1.0, 0.0, 1.0, 0.0, 0.0, 1.0, 0.0, 1.0, 1.0, 0.0, 1.0, 0.0, 0.0, 1.0, 0.0, 1.0, 1.0, 0.0, 1.0, 0.0, 0.0, 1.0, 0.0, 1.0, 1.0, 0.0, 1.0, 0.0, 0.0, 1.0, 0.0, 1.0, 1.0, 0.0, 1.0, 0.0, 0.0, 1.0, 0.0, 1.0, 1.0, 0.0, 1.0, 0.0, 0.0, 1.0, 0.0, 1.0, 1.0, 0.0, 1.0, 0.0, 0.0, 1.0, 0.0, 1.0, 1.0, 0.0, 1.0, 0.0, 0.0, 1.0, 0.0, 1.0, 1.0, 0.0, 1.0, 0.0, 0.0, 1.0, 0.0, 1.0, 1.0, 0.0, 1.0, 0.0, 0.0, 1.0, 0.0, 1.0, 1.0, 0.0, 1.0, 0.0, 0.0, 1.0, 0.0, 1.0, 1.0, 0.0, 1.0, 0.0, 0.0, 1.0, 0.0, 1.0, 1.0, 0.0, 1.0, 0.0, 0.0, 1.0, 0.0, 1.0, 1.0, 0.0, 1.0, 0.0, 0.0, 1.0, 0.0, 1.0, 1.0, 0.0, 1.0, 0.0, 0.0, 1.0, 0.0, 1.0, 1.0, 0.0, 1.0, 0.0, 0.0, 1.0, 0.0, 1.0, 1.0, 0.0, 1.0, 0.0, 0.0, 1.0, 0.0, 1.0, 1.0, 0.0, 1.0, 0.0, 0.0, 1.0, 0.0, 1.0, 1.0, 0.0, 1.0, 0.0, 0.0, 1.0, 0.0, 1.0, 1.0, 0.0, 1.0, 0.0, 0.0, 1.0, 0.0, 1.0, 1.0, 0.0, 1.0, 0.0, 0.0, 1.0, 0.0, 1.0, 1.0, 0.0, 1.0, 0.0, 0.0, 1.0, 0.0, 1.0, 1.0, 0.0, 1.0, 0.0, 0.0, 1.0, 0.0, 1.0, 1.0, 0.0, 1.0, 0.0, 0.0, 1.0, 0.0, 1.0, 1.0, 0.0, 1.0, 0.0, 0.0, 1.0, 0.0, 1.0, 1.0, 0.0, 1.0, 0.0, 0.0, 1.0, 0.0, 1.0, 1.0, 0.0, 1.0, 0.0, 0.0, 1.0, 0.0, 1.0, 1.0, 0.0, 1.0, 0.0, 0.0, 1.0, 0.0, 1.0, 1.0, 0.0, 1.0, 0.0, 0.0, 1.0, 0.0, 1.0, 1.0, 0.0, 1.0, 0.0, 0.0, 1.0, 0.0, 1.0, 1.0, 0.0, 1.0, 0.0, 0.0, 1.0, 0.0, 1.0, 1.0, 0.0, 1.0, 0.0, 0.0, 1.0, 0.0, 1.0, 1.0, 0.0, 1.0, 0.0, 0.0, 1.0, 0.0, 1.0, 1.0, 0.0, 1.0, 0.0, 0.0, 1.0, 0.0, 1.0, 1.0, 0.0, 1.0, 0.0, 0.0, 1.0, 0.0, 1.0, 1.0, 0.0, 1.0, 0.0, 0.0, 1.0, 0.0, 1.0, 1.0, 0.0, 1.0, 0.0, 0.0, 1.0, 0.0, 1.0, 1.0, 0.0, 1.0, 0.0, 0.0, 1.0, 0.0, 1.0, 1.0, 0.0, 1.0, 0.0, 0.0, 1.0, 0.0, 1.0, 1.0, 0.0, 1.0, 0.0, 0.0, 1.0, 0.0, 1.0, 1.0, 0.0, 1.0, 0.0, 0.0, 1.0, 0.0, 1.0, 1.0, 0.0, 1.0, 0.0, 0.0, 1.0, 0.0, 1.0, 1.0, 0.0, 1.0, 0.0, 0.0, 1.0, 0.0, 1.0, 1.0, 0.0, 1.0, 0.0, 0.0, 1.0, 0.0, 1.0, 1.0, 0.0, 1.0, 0.0, 0.0, 1.0, 0.0, 1.0, 1.0, 0.0, 1.0, 0.0, 0.0, 1.0, 0.0, 1.0, 1.0, 0.0, 1.0, 0.0, 0.0, 1.0, 0.0, 1.0, 1.0, 0.0, 1.0, 0.0, 0.0, 1.0, 0.0, 1.0, 1.0, 0.0, 1.0, 0.0, 0.0, 1.0, 0.0, 1.0, 1.0, 0.0, 1.0, 0.0, 0.0, 1.0, 0.0, 1.0, 1.0, 0.0, 1.0, 0.0, 0.0, 1.0, 0.0, 1.0, 1.0, 0.0, 1.0, 0.0, 0.0, 1.0, 0.0, 1.0, 1.0, 0.0, 1.0, 0.0, 0.0, 1.0, 0.0, 1.0, 1.0, 0.0, 1.0, 0.0, 0.0, 1.0, 0.0, 1.0, 1.0, 0.0, 1.0, 0.0, 0.0, 1.0, 0.0, 1.0, 1.0, 0.0, 1.0, 0.0, 0.0, 1.0, 0.0, 1.0, 1.0, 0.0, 1.0, 0.0, 0.0, 1.0, 0.0, 1.0, 1.0, 0.0, 1.0, 0.0, 0.0, 1.0, 0.0, 1.0, 1.0, 0.0, 1.0, 0.0, 0.0, 1.0, 0.0, 1.0, 1.0, 0.0, 1.0, 0.0, 0.0, 1.0, 0.0, 1.0, 1.0, 0.0, 1.0, 0.0, 0.0, 1.0, 0.0, 1.0, 1.0, 0.0, 1.0, 0.0, 0.0, 1.0, 0.0, 1.0, 1.0, 0.0, 1.0, 0.0, 0.0, 1.0, 0.0, 1.0, 1.0, 0.0, 1.0, 0.0, 0.0, 1.0, 0.0, 1.0, 1.0, 0.0, 1.0, 0.0, 0.0, 1.0, 0.0, 1.0, 1.0, 0.0, 1.0, 0.0, 0.0, 1.0, 0.0, 1.0, 1.0, 0.0, 1.0, 0.0, 0.0, 1.0, 0.0, 1.0, 1.0, 0.0, 1.0, 0.0, 0.0, 1.0, 0.0, 1.0, 1.0, 0.0, 1.0, 0.0, 0.0, 1.0, 0.0, 1.0, 1.0, 0.0, 1.0, 0.0, 0.0, 1.0, 0.0, 1.0, 1.0, 0.0, 1.0, 0.0, 0.0, 1.0, 0.0, 1.0, 1.0, 0.0, 1.0, 0.0, 0.0, 1.0, 0.0, 1.0, 1.0, 0.0, 1.0, 0.0, 0.0, 1.0, 0.0, 1.0, 1.0, 0.0, 1.0, 0.0, 0.0, 1.0, 0.0, 1.0, 1.0, 0.0, 1.0, 0.0, 0.0, 1.0, 0.0, 1.0, 1.0, 0.0, 1.0, 0.0, 0.0, 1.0, 0.0, 1.0, 1.0, 0.0, 1.0, 0.0, 0.0, 1.0, 0.0, 1.0, 1.0, 0.0, 1.0, 0.0, 0.0, 1.0, 0.0, 1.0, 1.0, 0.0, 1.0, 0.0, 0.0, 1.0, 0.0, 1.0, 1.0, 0.0, 1.0, 0.0, 0.0, 1.0, 0.0, 1.0, 1.0, 0.0, 1.0, 0.0, 0.0, 1.0, 0.0, 1.0, 1.0, 0.0, 1.0, 0.0, 0.0, 1.0, 0.0, 1.0, 1.0, 0.0, 1.0, 0.0, 0.0, 1.0, 0.0, 1.0, 1.0, 0.0, 1.0, 0.0, 0.0, 1.0, 0.0, 1.0, 1.0, 0.0, 1.0, 0.0, 0.0, 1.0, 0.0, 1.0, 1.0, 0.0, 1.0, 0.0, 0.0, 1.0, 0.0, 1.0, 1.0, 0.0, 1.0, 0.0, 0.0, 1.0, 0.0, 1.0, 1.0, 0.0, 1.0, 0.0, 0.0, 1.0, 0.0, 1.0, 1.0, 0.0, 1.0, 0.0, 0.0, 1.0, 0.0, 1.0, 1.0, 0.0, 1.0, 0.0, 0.0, 1.0, 0.0, 1.0, 1.0, 0.0, 1.0, 0.0, 0.0, 1.0, 0.0, 1.0, 1.0, 0.0, 1.0, 0.0, 0.0, 1.0, 0.0, 1.0, 1.0, 0.0, 1.0, 0.0, 0.0, 1.0, 0.0, 1.0, 1.0, 0.0, 1.0, 0.0, 0.0, 1.0, 0.0, 1.0, 1.0, 0.0, 1.0, 0.0, 0.0, 1.0, 0.0, 1.0, 1.0, 0.0, 1.0, 0.0, 0.0, 1.0, 0.0, 1.0, 1.0, 0.0, 1.0, 0.0, 0.0, 1.0, 0.0, 1.0, 1.0, 0.0, 1.0, 0.0, 0.0, 1.0, 0.0, 1.0, 1.0, 0.0, 1.0, 0.0, 0.0, 1.0, 0.0, 1.0, 1.0, 0.0, 1.0, 0.0, 0.0, 1.0, 0.0, 1.0, 1.0, 0.0, 1.0, 0.0, 0.0, 1.0, 0.0, 1.0, 1.0, 0.0, 1.0, 0.0, 0.0, 1.0, 0.0, 1.0, 1.0, 0.0, 1.0, 0.0, 0.0, 1.0, 0.0, 1.0, 1.0, 0.0, 1.0, 0.0, 0.0, 1.0, 0.0, 1.0, 1.0, 0.0, 1.0, 0.0, 0.0, 1.0, 0.0, 1.0, 1.0, 0.0, 1.0, 0.0, 0.0, 1.0, 0.0, 1.0, 1.0, 0.0, 1.0, 0.0, 0.0, 1.0, 0.0, 1.0, 1.0, 0.0, 1.0, 0.0, 0.0, 1.0, 0.0, 1.0, 1.0, 0.0, 1.0, 0.0, 0.0, 1.0, 0.0, 1.0, 1.0, 0.0, 1.0, 0.0, 0.0, 1.0, 0.0, 1.0, 1.0, 0.0, 1.0, 0.0, 0.0, 1.0, 0.0, 1.0, 1.0, 0.0, 1.0, 0.0, 0.0, 1.0, 0.0, 1.0, 1.0, 0.0, 1.0, 0.0, 0.0, 1.0, 0.0, 1.0, 1.0, 0.0, 1.0, 0.0, 0.0, 1.0, 0.0, 1.0, 1.0, 0.0, 1.0, 0.0, 0.0, 1.0, 0.0, 1.0, 1.0, 0.0, 1.0, 0.0, 0.0, 1.0, 0.0, 1.0, 1.0, 0.0, 1.0, 0.0, 0.0, 1.0, 0.0, 1.0, 1.0, 0.0, 1.0, 0.0, 0.0, 1.0, 0.0, 1.0, 1.0, 0.0, 1.0, 0.0, 0.0, 1.0, 0.0, 1.0, 1.0, 0.0, 1.0, 0.0, 0.0, 1.0, 0.0, 1.0, 1.0, 0.0, 1.0, 0.0, 0.0, 1.0, 0.0, 1.0, 1.0, 0.0, 1.0, 0.0, 0.0, 1.0, 0.0, 1.0, 1.0, 0.0, 1.0, 0.0, 0.0, 1.0, 0.0, 1.0, 1.0, 0.0, 1.0, 0.0, 0.0, 1.0, 0.0, 1.0, 1.0, 0.0, 1.0, 0.0, 0.0, 1.0, 0.0, 1.0, 1.0, 0.0, 1.0, 0.0, 0.0, 1.0, 0.0, 1.0, 1.0, 0.0, 1.0, 0.0, 0.0, 1.0, 0.0, 1.0, 1.0, 0.0, 1.0, 0.0, 0.0, 1.0, 0.0, 1.0, 1.0, 0.0, 1.0, 0.0, 0.0, 1.0, 0.0, 1.0, 1.0, 0.0, 1.0, 0.0, 0.0, 1.0, 0.0, 1.0, 1.0, 0.0, 1.0, 0.0, 0.0, 1.0, 0.0, 1.0, 1.0, 0.0, 1.0, 0.0, 0.0, 1.0, 0.0, 1.0, 1.0, 0.0, 1.0, 0.0, 0.0, 1.0, 0.0, 1.0, 1.0, 0.0, 1.0, 0.0, 0.0, 1.0, 0.0, 1.0, 1.0, 0.0, 1.0, 0.0, 0.0, 1.0, 0.0, 1.0, 1.0, 0.0, 1.0, 0.0, 0.0, 1.0, 0.0, 1.0, 1.0, 0.0, 1.0, 0.0, 0.0, 1.0, 0.0, 1.0, 1.0, 0.0, 1.0, 0.0, 0.0, 1.0, 0.0, 1.0, 1.0, 0.0, 1.0, 0.0, 0.0, 1.0, 0.0, 1.0, 1.0, 0.0, 1.0, 0.0, 0.0, 1.0, 0.0, 1.0, 1.0, 0.0, 1.0, 0.0, 0.0, 1.0, 0.0, 1.0, 1.0, 0.0, 1.0, 0.0, 0.0, 1.0, 0.0, 1.0, 1.0, 0.0, 1.0, 0.0, 0.0, 1.0, 0.0, 1.0, 1.0, 0.0, 1.0, 0.0, 0.0, 1.0, 0.0, 1.0, 1.0, 0.0, 1.0, 0.0, 0.0, 1.0, 0.0, 1.0, 1.0, 0.0, 1.0, 0.0, 0.0, 1.0, 0.0, 1.0, 1.0, 0.0, 1.0, 0.0, 0.0, 1.0, 0.0, 1.0, 1.0, 0.0, 1.0, 0.0, 0.0, 1.0, 0.0, 1.0, 1.0, 0.0, 1.0, 0.0, 0.0, 1.0, 0.0, 1.0, 1.0, 0.0, 1.0, 0.0, 0.0, 1.0, 0.0, 1.0, 1.0, 0.0, 1.0, 0.0, 0.0, 1.0, 0.0, 1.0, 1.0, 0.0, 1.0, 0.0, 0.0, 1.0, 0.0, 1.0, 1.0, 0.0, 1.0, 0.0, 0.0, 1.0, 0.0, 1.0, 1.0, 0.0, 1.0, 0.0, 0.0, 1.0, 0.0, 1.0, 1.0, 0.0, 1.0, 0.0, 0.0, 1.0, 0.0, 1.0, 1.0, 0.0, 1.0, 0.0, 0.0, 1.0, 0.0, 1.0, 1.0, 0.0, 1.0, 0.0, 0.0, 1.0, 0.0, 1.0, 1.0, 0.0, 1.0, 0.0, 0.0, 1.0, 0.0, 1.0, 1.0, 0.0, 1.0, 0.0, 0.0, 1.0, 0.0, 1.0, 1.0, 0.0, 1.0, 0.0, 0.0, 1.0, 0.0, 1.0, 1.0, 0.0, 1.0, 0.0, 0.0, 1.0, 0.0, 1.0, 1.0, 0.0, 1.0, 0.0, 0.0, 1.0, 0.0, 1.0, 1.0, 0.0, 1.0, 0.0, 0.0, 1.0, 0.0, 1.0, 1.0, 0.0, 1.0, 0.0, 0.0, 1.0, 0.0, 1.0, 1.0, 0.0, 1.0, 0.0, 0.0, 1.0, 0.0, 1.0, 1.0, 0.0, 1.0, 0.0, 0.0, 1.0, 0.0, 1.0, 1.0, 0.0, 1.0, 0.0, 0.0, 1.0, 0.0, 1.0, 1.0, 0.0, 1.0, 0.0, 0.0, 1.0, 0.0, 1.0, 1.0, 0.0, 1.0, 0.0, 0.0, 1.0, 0.0, 1.0, 1.0, 0.0, 1.0, 0.0, 0.0, 1.0, 0.0, 1.0, 1.0, 0.0, 1.0, 0.0, 0.0, 1.0, 0.0, 1.0, 1.0, 0.0, 1.0, 0.0, 0.0, 1.0, 0.0, 1.0, 1.0, 0.0, 1.0, 0.0, 0.0, 1.0, 0.0, 1.0, 1.0, 0.0, 1.0, 0.0, 0.0, 1.0, 0.0, 1.0, 1.0, 0.0, 1.0, 0.0, 0.0, 1.0, 0.0, 1.0, 1.0, 0.0, 1.0, 0.0, 0.0, 1.0, 0.0, 1.0, 1.0, 0.0, 1.0, 0.0, 0.0, 1.0, 0.0, 1.0, 1.0, 0.0, 1.0, 0.0, 0.0, 1.0, 0.0, 1.0, 1.0, 0.0, 1.0, 0.0, 0.0, 1.0, 0.0, 1.0, 1.0, 0.0, 1.0, 0.0, 0.0, 1.0, 0.0, 1.0, 1.0, 0.0, 1.0, 0.0, 0.0, 1.0, 0.0, 1.0, 1.0, 0.0, 1.0, 0.0, 0.0, 1.0, 0.0, 1.0, 1.0, 0.0, 1.0, 0.0, 0.0, 1.0, 0.0, 1.0, 1.0, 0.0, 1.0, 0.0, 0.0, 1.0, 0.0, 1.0, 1.0, 0.0, 1.0, 0.0, 0.0, 1.0, 0.0, 1.0, 1.0, 0.0, 1.0, 0.0, 0.0, 1.0, 0.0, 1.0, 1.0, 0.0, 1.0, 0.0, 0.0, 1.0, 0.0, 1.0, 1.0, 0.0, 1.0, 0.0, 0.0, 1.0, 0.0, 1.0, 1.0, 0.0, 1.0, 0.0, 0.0, 1.0, 0.0, 1.0, 1.0, 0.0, 1.0, 0.0, 0.0, 1.0, 0.0, 1.0, 1.0, 0.0, 1.0, 0.0, 0.0, 1.0, 0.0, 1.0, 1.0, 0.0, 1.0, 0.0, 0.0, 1.0, 0.0, 1.0, 1.0, 0.0, 1.0, 0.0, 0.0, 1.0, 0.0, 1.0, 1.0, 0.0, 1.0, 0.0, 0.0, 1.0, 0.0, 1.0, 1.0, 0.0, 1.0, 0.0, 0.0, 1.0, 0.0, 1.0, 1.0, 0.0, 1.0, 0.0, 0.0, 1.0, 0.0, 1.0, 1.0, 0.0, 1.0, 0.0, 0.0, 1.0, 0.0, 1.0, 1.0, 0.0, 1.0, 0.0, 0.0, 1.0, 0.0, 1.0, 1.0, 0.0, 1.0, 0.0, 0.0, 1.0, 0.0, 1.0, 1.0, 0.0, 1.0, 0.0, 0.0, 1.0, 0.0, 1.0, 1.0, 0.0, 1.0, 0.0, 0.0, 1.0, 0.0, 1.0, 1.0, 0.0, 1.0, 0.0, 0.0, 1.0, 0.0, 1.0, 1.0, 0.0, 1.0, 0.0, 0.0, 1.0, 0.0, 1.0, 1.0, 0.0, 1.0, 0.0, 0.0, 1.0, 0.0, 1.0, 1.0, 0.0, 1.0, 0.0, 0.0, 1.0, 0.0, 1.0, 1.0, 0.0, 1.0, 0.0, 0.0, 1.0, 0.0, 1.0, 1.0, 0.0, 1.0, 0.0, 0.0, 1.0, 0.0, 1.0, 1.0, 0.0, 1.0, 0.0, 0.0, 1.0, 0.0, 1.0, 1.0, 0.0, 1.0, 0.0, 0.0, 1.0, 0.0, 1.0, 1.0, 0.0, 1.0, 0.0, 0.0, 1.0, 0.0, 1.0, 1.0, 0.0, 1.0, 0.0, 0.0, 1.0, 0.0, 1.0, 1.0, 0.0, 1.0, 0.0, 0.0, 1.0, 0.0, 1.0, 1.0, 0.0, 1.0, 0.0, 0.0, 1.0, 0.0, 1.0, 1.0, 0.0, 1.0, 0.0, 0.0, 1.0, 0.0, 1.0, 1.0, 0.0, 1.0, 0.0, 0.0, 1.0, 0.0, 1.0, 1.0, 0.0, 1.0, 0.0, 0.0, 1.0, 0.0, 1.0, 1.0, 0.0, 1.0, 0.0, 0.0, 1.0, 0.0, 1.0, 1.0, 0.0, 1.0, 0.0, 0.0, 1.0, 0.0, 1.0, 1.0, 0.0, 1.0, 0.0, 0.0, 1.0, 0.0, 1.0, 1.0, 0.0, 1.0, 0.0, 0.0, 1.0, 0.0, 1.0, 1.0, 0.0, 1.0, 0.0, 0.0, 1.0, 0.0, 1.0, 1.0, 0.0, 1.0, 0.0, 0.0, 1.0, 0.0, 1.0, 1.0, 0.0, 1.0, 0.0, 0.0, 1.0, 0.0, 1.0, 1.0, 0.0, 1.0, 0.0, 0.0, 1.0, 0.0, 1.0, 1.0, 0.0, 1.0, 0.0, 0.0, 1.0, 0.0, 1.0, 1.0, 0.0, 1.0, 0.0, 0.0, 1.0, 0.0, 1.0, 1.0, 0.0, 1.0, 0.0, 0.0, 1.0, 0.0, 1.0, 1.0, 0.0, 1.0, 0.0, 0.0, 1.0, 0.0, 1.0, 1.0, 0.0, 1.0, 0.0, 0.0, 1.0, 0.0, 1.0, 1.0, 0.0, 1.0, 0.0, 0.0, 1.0, 0.0, 1.0, 1.0, 0.0, 1.0, 0.0, 0.0, 1.0, 0.0, 1.0, 1.0, 0.0, 1.0, 0.0, 0.0, 1.0, 0.0, 1.0, 1.0, 0.0, 1.0, 0.0, 0.0, 1.0, 0.0, 1.0, 1.0, 0.0, 1.0, 0.0, 0.0, 1.0, 0.0, 1.0, 1.0, 0.0, 1.0, 0.0, 0.0, 1.0, 0.0, 1.0, 1.0, 0.0, 1.0, 0.0, 0.0, 1.0, 0.0, 1.0, 1.0, 0.0, 1.0, 0.0, 0.0, 1.0, 0.0, 1.0, 1.0, 0.0, 1.0, 0.0, 0.0, 1.0, 0.0, 1.0, 1.0, 0.0, 1.0, 0.0, 0.0, 1.0, 0.0, 1.0, 1.0, 0.0, 1.0, 0.0, 0.0, 1.0, 0.0, 1.0, 1.0, 0.0, 1.0, 0.0, 0.0, 1.0, 0.0, 1.0, 1.0, 0.0, 1.0, 0.0, 0.0, 1.0, 0.0, 1.0, 1.0, 0.0, 1.0, 0.0, 0.0, 1.0, 0.0, 1.0, 1.0, 0.0, 1.0, 0.0, 0.0, 1.0, 0.0, 1.0, 1.0, 0.0, 0.0, 1.0, 0.0, 1.0, 1.0, 0.0, 0.0, 1.0, 0.0, 1.0, 1.0, 0.0, 0.0, 1.0, 0.0, 1.0, 1.0, 0.0, 0.0, 1.0, 0.0, 1.0, 1.0, 0.0, 0.0, 1.0, 0.0, 1.0, 1.0, 0.0, 0.0, 1.0, 0.0, 1.0, 1.0, 0.0, 0.0, 1.0, 0.0, 1.0, 1.0, 0.0, 0.0, 1.0, 0.0, 1.0, 1.0, 0.0, 0.0, 1.0, 0.0, 1.0, 1.0, 0.0, 0.0, 1.0, 0.0, 1.0, 1.0, 0.0, 0.0, 1.0, 0.0, 1.0, 1.0, 0.0, 0.0, 1.0, 0.0, 1.0, 1.0, 0.0, 0.0, 1.0, 0.0, 1.0, 1.0, 0.0, 0.0, 1.0, 0.0, 1.0, 1.0, 0.0, 0.0, 1.0, 0.0, 1.0, 1.0, 0.0, 0.0, 1.0, 0.0, 1.0, 1.0, 0.0, 0.0, 1.0, 0.0, 1.0, 1.0, 0.0, 0.0, 1.0, 0.0, 1.0, 1.0, 0.0, 0.0, 1.0, 0.0, 1.0, 1.0, 0.0, 0.0, 1.0, 0.0, 1.0, 1.0, 0.0, 0.0, 1.0, 0.0, 1.0, 1.0, 0.0, 0.0, 1.0, 0.0, 1.0, 1.0, 0.0, 0.0, 1.0, 0.0, 1.0, 1.0, 0.0, 0.0, 1.0, 0.0, 1.0, 1.0, 0.0, 0.0, 1.0, 0.0, 1.0, 1.0, 0.0, 0.0, 1.0, 0.0, 1.0, 1.0, 0.0, 0.0, 1.0, 0.0, 1.0, 1.0, 0.0, 0.0, 1.0, 0.0, 1.0, 1.0, 0.0, 0.0, 1.0, 0.0, 1.0, 1.0, 0.0, 0.0, 1.0, 0.0, 1.0, 1.0, 0.0, 0.0, 1.0, 0.0, 1.0, 1.0, 0.0, 1.0, 0.0, 0.0, 1.0, 0.0, 1.0, 1.0, 0.0, 1.0, 0.0, 0.0, 1.0, 0.0, 1.0, 1.0, 0.0, 1.0, 0.0, 0.0, 1.0, 0.0, 1.0, 1.0, 0.0, 1.0, 0.0, 0.0, 1.0, 0.0, 1.0, 1.0, 0.0, 1.0, 0.0, 0.0, 1.0, 0.0, 1.0, 1.0, 0.0, 1.0, 0.0, 0.0, 1.0, 0.0, 1.0, 1.0, 0.0, 1.0, 0.0, 0.0, 1.0, 0.0, 1.0, 1.0, 0.0, 1.0, 0.0, 0.0, 1.0, 0.0, 1.0, 1.0, 0.0, 1.0, 0.0, 0.0, 1.0, 0.0, 1.0, 1.0, 0.0, 1.0, 0.0, 0.0, 1.0, 0.0, 1.0, 1.0, 0.0, 1.0, 0.0, 0.0, 1.0, 0.0, 1.0, 1.0, 0.0, 0.0, 1.0, 0.0, 1.0, 1.0, 0.0, 1.0, 0.0, 0.0, 1.0, 0.0, 1.0, 1.0, 0.0, 1.0])
me_cylinder_000.materials.append(mat_material_001)
me_cylinder_000.materials.append(mat_material)
me_cylinder_000.use_remesh_preserve_volume = False
me_cylinder_000.use_remesh_preserve_attributes = False
me_cylinder_000.use_mirror_vertex_groups = False
me_cylinder_000.update()

# ---- objects
ob_cylinder_001 = bpy.data.objects.new('Cylinder.001', me_cylinder_000)

# ---- transforms, parenting, visibility, modifiers, constraints
ob_cylinder_001.location = (0.9383, -0.8612, 4.353)
ob_cylinder_001.scale = (0.4, 0.4, 0.4)
ob_cylinder_001.lineart.crease_threshold = 0.0

# ---- collection membership
col_collection_1.objects.link(ob_cylinder_001)

# ---- scene / render settings (as saved in the file)
scene.frame_start = 0; scene.frame_end = 600; scene.frame_set(0)
scene.render.engine = 'BLENDER_EEVEE_NEXT'
scene.render.image_settings.compression = 0
scene.render.resolution_x = 1280
scene.render.resolution_y = 720
scene.render.fps = 25
scene.render.dither_intensity = 0.0
scene.render.use_sequencer = False
scene.render.bake_margin = 2
scene.render.bake_bias = 0.0
scene.cycles.use_denoising = False
scene.cycles.samples = 10
scene.cycles.sampling_pattern = 'TABULATED_SOBOL'
scene.cycles.light_sampling_threshold = 0.0
scene.cycles.use_adaptive_sampling = False
scene.cycles.use_light_tree = False
scene.cycles.blur_glossy = 0.0
scene.cycles.volume_bounces = 1
scene.cycles.pixel_filter_type = 'GAUSSIAN'
scene.cycles.sample_clamp_indirect = 0.0
scene.view_settings.view_transform = 'Standard'
bpy.context.view_layer.update()

# ---- added for rendering (the .blend has no active camera): camera
cam_auto = bpy.data.cameras.new('AutoCamera')
cam_auto.lens = 50.0
cam_auto.sensor_width = 36.0
cam_auto.clip_end = 1000.0
ob_auto_camera = bpy.data.objects.new('AutoCamera', cam_auto)
scene.collection.objects.link(ob_auto_camera)
ob_auto_camera.location = (4.37595, -4.98644, 7.10723)
ob_auto_camera.rotation_euler = (1.09748, -7.21219e-08, 0.694738)
scene.camera = ob_auto_camera
bpy.context.view_layer.update()

